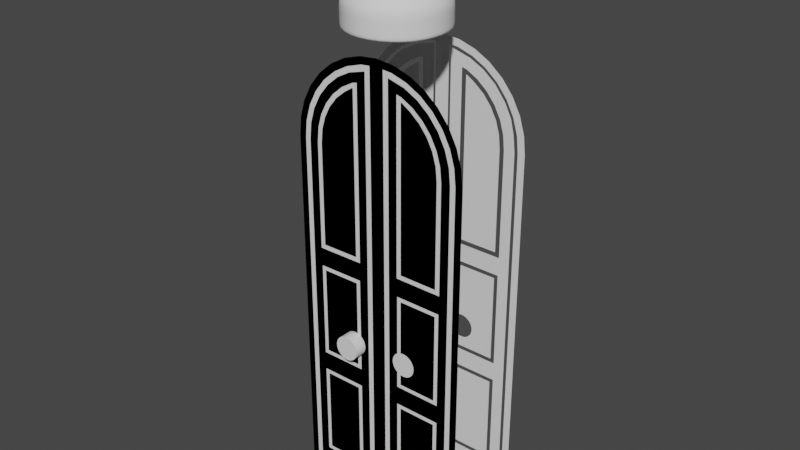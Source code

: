 # Source: door2.blend  (saved by Blender 3.4.6; exported with 4.5.12 LTS)
import bpy
from mathutils import Matrix  # noqa: F401  (used for matrix-valued properties, if any)

bpy.ops.wm.read_factory_settings(use_empty=True)
scene = bpy.context.scene
scene.name = 'Scene'

# ---- collections
col_collection = bpy.data.collections.new('Collection'); scene.collection.children.link(col_collection)

# ---- world
world_world = bpy.data.worlds.new('World'); scene.world = world_world
world_world.use_nodes = True; world_world.node_tree.nodes.clear()
_N = world_world.node_tree.nodes; _L = world_world.node_tree.links
n0 = _N.new('ShaderNodeOutputWorld'); n0.name = 'World Output'; n0.location = (300, 300)
n1 = _N.new('ShaderNodeBackground'); n1.name = 'Background'; n1.location = (10, 300)
n1.inputs[0].default_value = (0.05088, 0.05088, 0.05088, 1.0)
_L.new(n1.outputs[0], n0.inputs[0])
n0.is_active_output = True
world_world.color = (0.05088, 0.05088, 0.05088)
world_world.use_sun_shadow = False
world_world.sun_shadow_jitter_overblur = 0.0

# ---- meshes
me_cylinder = bpy.data.meshes.new('Cylinder')
me_cylinder.from_pydata([(0.0, -0.02378, 4.991), (-1.0, -0.02378, 3.991), (-0.9808, -0.02378, 4.186), (-0.9239, -0.02378, 4.374), (-0.8315, -0.02378, 4.546), (-0.7071, -0.02378, 4.698), (-0.5556, -0.02378, 4.822), (-1.0, -0.02378, 0.01354), (-0.3827, -0.02378, 4.915), (-0.1951, -0.02378, 4.972), (0.0, -0.02378, 0.01354), (0.0, -0.02378, 3.991), (-0.8643, -0.02378, 4.159), (-0.883, -0.02378, 3.984), (-0.8258, -0.02378, 4.32), (-0.7537, -0.02378, 4.463), (-0.6316, -0.02378, 4.618), (-0.4909, -0.02378, 4.733), (-0.3294, -0.02378, 4.815), (-0.883, -0.02378, 0.1263), (-0.1045, -0.02378, 4.877), (-0.1045, -0.02378, 0.1263), (-0.07928, -0.02378, 3.991), (-0.9027, -0.02378, 4.17), (-0.9207, -0.02378, 3.987), (-0.8503, -0.02378, 4.343), (-0.7652, -0.02378, 4.502), (-0.6508, -0.02378, 4.642), (-0.5113, -0.02378, 4.756), (-0.3522, -0.02378, 4.841), (-0.9207, -0.02378, 0.09282), (-0.1795, -0.02378, 4.894), (-0.07928, -0.02378, 0.09282), (-0.07928, -0.02378, 4.903), (-0.1045, -0.02378, 3.991), (-0.883, -0.02378, 2.707), (-0.883, -0.02378, 1.43), (-0.1045, -0.02378, 2.711), (-0.1045, -0.02378, 1.432), (-0.2876, -0.02378, 1.282), (-0.7124, -0.02378, 1.281), (-0.7124, -0.02378, 0.3012), (-0.2876, -0.02378, 0.3012), (-0.2876, -0.02378, 2.561), (-0.7124, -0.02378, 2.559), (-0.7124, -0.02378, 1.579), (-0.2876, -0.02378, 1.58), (-0.696, -0.02378, 4.129), (-0.7614, -0.02378, 3.979), (-0.6557, -0.02378, 4.262), (-0.5901, -0.02378, 4.385), (-0.5018, -0.02378, 4.493), (-0.3943, -0.02378, 4.581), (-0.3027, -0.02378, 4.639), (-0.2889, -0.02378, 4.641), (-0.2386, -0.02378, 3.991), (-0.7111, -0.02378, 2.858), (-0.2889, -0.02378, 2.861), (-0.7562, -0.02378, 1.325), (-0.7562, -0.02378, 0.2574), (-0.2438, -0.02378, 0.2574), (-0.2438, -0.02378, 1.326), (-0.2438, -0.02378, 2.606), (-0.2438, -0.02378, 1.537), (-0.7562, -0.02378, 2.602), (-0.7562, -0.02378, 1.535), (-0.7457, -0.02378, 4.139), (-0.7111, -0.02378, 3.977), (-0.7024, -0.02378, 4.282), (-0.6321, -0.02378, 4.413), (-0.5376, -0.02378, 4.528), (-0.4224, -0.02378, 4.623), (-0.2922, -0.02378, 4.693), (-0.2386, -0.02378, 4.707), (-0.2889, -0.02378, 3.991), (-0.2386, -0.02378, 2.811), (-0.7614, -0.02378, 2.807), (-0.4531, -0.02378, 1.806), (-0.4557, -0.02378, 1.832), (-0.4454, -0.02378, 1.781), (-0.4531, -0.02378, 1.859), (-0.4454, -0.02378, 1.884), (-0.4329, -0.02378, 1.907), (-0.4161, -0.02378, 1.737), (-0.4329, -0.02378, 1.757), (-0.4161, -0.02378, 1.928), (-0.3956, -0.02378, 1.72), (-0.3468, -0.02378, 1.965), (-0.3722, -0.02378, 1.707), (-0.3722, -0.02378, 1.957), (-0.3205, -0.02378, 1.697), (-0.2941, -0.02378, 1.7), (-0.2876, -0.02378, 1.702), (-0.2876, -0.02378, 1.963), (-0.2941, -0.02378, 1.965), (-0.3205, -0.02378, 1.968), (-0.3468, -0.02378, 1.7), (-0.3956, -0.02378, 1.945), (-0.2438, -0.02378, 1.721), (-0.2438, -0.02378, 1.944), (-0.2249, -0.02378, 1.737), (-0.2249, -0.02378, 1.928), (-0.2081, -0.02378, 1.907), (-0.1956, -0.02378, 1.781), (-0.1956, -0.02378, 1.884), (-0.1853, -0.02378, 1.832), (-0.1879, -0.02378, 1.806), (-0.1879, -0.02378, 1.859), (-0.2081, -0.02378, 1.757)], [], [(39, 40, 41, 42), (54, 53, 52, 51, 50, 49, 47, 67, 74), (24, 23, 2, 1), (23, 25, 3, 2), (25, 26, 4, 3), (26, 27, 5, 4), (27, 28, 6, 5), (28, 29, 8, 6), (30, 24, 1, 7), (29, 31, 9, 8), (32, 30, 7, 10), (31, 33, 0, 9), (22, 32, 10, 11), (33, 22, 11, 0), (93, 43, 44, 45, 46, 92, 91, 90, 96, 88, 86, 83, 84, 79, 77, 78, 80, 81, 82, 85, 97, 89, 87, 95, 94), (74, 67, 56, 57), (38, 36, 58, 61), (36, 19, 59, 58), (19, 21, 60, 59), (21, 38, 61, 60), (37, 35, 64, 62), (35, 36, 65, 64), (36, 38, 63, 65), (98, 63, 38, 37, 62, 99, 101, 102, 104, 107, 105, 106, 103, 108, 100), (48, 66, 12, 13), (66, 68, 14, 12), (68, 69, 15, 14), (69, 70, 16, 15), (70, 71, 17, 16), (71, 72, 18, 17), (72, 73, 20, 18), (75, 76, 35, 37), (55, 75, 37, 34), (76, 48, 13, 35), (73, 55, 34, 20)])
_uv = me_cylinder.uv_layers.new(name='UVMap')
_uv.uv.foreach_set('vector', [0.181, 0.25, 0.07904, 0.25, 0.07904, 0.25, 0.181, 0.25, 0.1781, 0.4059, 0.1815, 0.4069, 0.154, 0.3916, 0.1288, 0.3705, 0.1079, 0.3448, 0.09232, 0.3156, 0.08276, 0.2842, 0.07934, 0.25, 0.1807, 0.2505, 0.02903, 0.25, 0.03336, 0.2931, 0.01461, 0.2968, 0.01, 0.25, 0.03336, 0.2931, 0.04593, 0.3345, 0.02827, 0.3418, 0.01461, 0.2968, 0.04593, 0.3345, 0.06634, 0.3727, 0.05045, 0.3833, 0.02827, 0.3418, 0.06634, 0.3727, 0.09381, 0.4062, 0.08029, 0.4197, 0.05045, 0.3833, 0.09381, 0.4062, 0.1273, 0.4337, 0.1167, 0.4496, 0.08029, 0.4197, 0.1273, 0.4337, 0.1655, 0.4541, 0.1582, 0.4717, 0.1167, 0.4496, 0.02903, 0.25, 0.02903, 0.25, 0.01, 0.25, 0.01, 0.25, 0.1655, 0.4541, 0.2069, 0.4666, 0.2032, 0.4854, 0.1582, 0.4717, 0.231, 0.25, 0.02903, 0.25, 0.01, 0.25, 0.25, 0.25, 0.2069, 0.4666, 0.231, 0.469, 0.25, 0.49, 0.2032, 0.4854, 0.231, 0.25, 0.231, 0.25, 0.25, 0.25, 0.25, 0.25, 0.231, 0.469, 0.231, 0.25, 0.25, 0.25, 0.25, 0.49, 0.181, 0.25, 0.181, 0.25, 0.07904, 0.25, 0.07904, 0.25, 0.181, 0.25, 0.181, 0.25, 0.1794, 0.25, 0.1731, 0.25, 0.1668, 0.25, 0.1607, 0.25, 0.1551, 0.25, 0.1501, 0.25, 0.1461, 0.25, 0.1431, 0.25, 0.1413, 0.25, 0.1406, 0.25, 0.1413, 0.25, 0.1431, 0.25, 0.1461, 0.25, 0.1501, 0.25, 0.1551, 0.25, 0.1607, 0.25, 0.1668, 0.25, 0.1731, 0.25, 0.1794, 0.25, 0.1807, 0.2505, 0.07934, 0.25, 0.07934, 0.25, 0.1807, 0.25, 0.2167, 0.25, 0.04328, 0.25, 0.06852, 0.25, 0.1915, 0.25, 0.04328, 0.25, 0.04328, 0.25, 0.06852, 0.25, 0.06852, 0.25, 0.04328, 0.25, 0.2167, 0.25, 0.1915, 0.25, 0.06852, 0.25, 0.2167, 0.25, 0.2167, 0.25, 0.1915, 0.25, 0.1915, 0.25, 0.2167, 0.25, 0.04328, 0.25, 0.06852, 0.25, 0.1915, 0.25, 0.04328, 0.25, 0.04328, 0.25, 0.06852, 0.25, 0.06852, 0.25, 0.04328, 0.25, 0.2167, 0.25, 0.1915, 0.25, 0.06852, 0.25, 0.1915, 0.25, 0.1915, 0.25, 0.2167, 0.25, 0.2167, 0.25, 0.1915, 0.25, 0.1915, 0.25, 0.196, 0.25, 0.2001, 0.25, 0.2031, 0.25, 0.2049, 0.25, 0.2055, 0.25, 0.2049, 0.25, 0.2031, 0.25, 0.2001, 0.25, 0.196, 0.25, 0.06726, 0.25, 0.07089, 0.2862, 0.04741, 0.2905, 0.04328, 0.25, 0.07089, 0.2862, 0.08118, 0.3201, 0.05917, 0.3291, 0.04741, 0.2905, 0.08118, 0.3201, 0.09793, 0.3515, 0.07825, 0.3648, 0.05917, 0.3291, 0.09793, 0.3515, 0.1204, 0.3791, 0.1039, 0.3961, 0.07825, 0.3648, 0.1204, 0.3791, 0.1477, 0.4017, 0.1352, 0.4218, 0.1039, 0.3961, 0.1477, 0.4017, 0.1775, 0.4182, 0.171, 0.4408, 0.1352, 0.4218, 0.1775, 0.4182, 0.1891, 0.4216, 0.2097, 0.4526, 0.171, 0.4408, 0.1927, 0.25, 0.06726, 0.25, 0.04328, 0.25, 0.2167, 0.25, 0.1927, 0.2503, 0.1927, 0.25, 0.2167, 0.25, 0.2167, 0.2501, 0.06726, 0.25, 0.06726, 0.25, 0.04328, 0.25, 0.04328, 0.25, 0.1891, 0.4216, 0.1927, 0.2503, 0.2167, 0.2501, 0.2097, 0.4526])
me_cylinder.update()
me_cylinder_001 = bpy.data.meshes.new('Cylinder.001')
me_cylinder_001.from_pydata([(8.882e-16, -1.0, 4.991), (0.1951, -1.0, 4.972), (0.3827, -1.0, 4.915), (0.5556, -1.0, 4.822), (0.7071, -1.0, 4.698), (0.8315, -1.0, 4.546), (0.9239, -1.0, 4.374), (0.9808, -1.0, 4.186), (1.0, -1.0, 3.991), (-1.0, -1.0, 3.991), (-0.9808, -1.0, 4.186), (-0.9239, -1.0, 4.374), (-0.8315, -1.0, 4.546), (-0.7071, -1.0, 4.698), (-0.5556, -1.0, 4.822), (-1.0, -1.0, 0.01354), (-0.3827, -1.0, 4.915), (1.0, -1.0, 0.01354), (-0.1951, -1.0, 4.972)], [], [(1, 0, 18, 16, 14, 13, 12, 11, 10, 9, 8, 7, 6, 5, 4, 3, 2), (8, 9, 15, 17)])
_uv = me_cylinder_001.uv_layers.new(name='UVMap')
_uv.uv.foreach_set('vector', [0.2968, 0.4854, 0.25, 0.49, 0.2032, 0.4854, 0.1582, 0.4717, 0.1167, 0.4496, 0.08029, 0.4197, 0.05045, 0.3833, 0.02827, 0.3418, 0.01461, 0.2968, 0.01, 0.25, 0.49, 0.25, 0.4854, 0.2968, 0.4717, 0.3418, 0.4496, 0.3833, 0.4197, 0.4197, 0.3833, 0.4496, 0.3418, 0.4717, 0.49, 0.25, 0.01, 0.25, 0.01, 0.25, 0.49, 0.25])
me_cylinder_001.update()
me_cylinder_002 = bpy.data.meshes.new('Cylinder.002')
me_cylinder_002.from_pydata([(0.0, 1.0, -1.0), (0.0, 1.0, 1.0), (0.1951, 0.9808, -1.0), (0.1951, 0.9808, 1.0), (0.3827, 0.9239, -1.0), (0.3827, 0.9239, 1.0), (0.5556, 0.8315, -1.0), (0.5556, 0.8315, 1.0), (0.7071, 0.7071, -1.0), (0.7071, 0.7071, 1.0), (0.8315, 0.5556, -1.0), (0.8315, 0.5556, 1.0), (0.9239, 0.3827, -1.0), (0.9239, 0.3827, 1.0), (0.9808, 0.1951, -1.0), (0.9808, 0.1951, 1.0), (1.0, 0.0, -1.0), (1.0, 0.0, 1.0), (0.9808, -0.1951, -1.0), (0.9808, -0.1951, 1.0), (0.9239, -0.3827, -1.0), (0.9239, -0.3827, 1.0), (0.8315, -0.5556, -1.0), (0.8315, -0.5556, 1.0), (0.7071, -0.7071, -1.0), (0.7071, -0.7071, 1.0), (0.5556, -0.8315, -1.0), (0.5556, -0.8315, 1.0), (0.3827, -0.9239, -1.0), (0.3827, -0.9239, 1.0), (0.1951, -0.9808, -1.0), (0.1951, -0.9808, 1.0), (0.0, -1.0, -1.0), (0.0, -1.0, 1.0), (-0.1951, -0.9808, -1.0), (-0.1951, -0.9808, 1.0), (-0.3827, -0.9239, -1.0), (-0.3827, -0.9239, 1.0), (-0.5556, -0.8315, -1.0), (-0.5556, -0.8315, 1.0), (-0.7071, -0.7071, -1.0), (-0.7071, -0.7071, 1.0), (-0.8315, -0.5556, -1.0), (-0.8315, -0.5556, 1.0), (-0.9239, -0.3827, -1.0), (-0.9239, -0.3827, 1.0), (-0.9808, -0.1951, -1.0), (-0.9808, -0.1951, 1.0), (-1.0, 0.0, -1.0), (-1.0, 0.0, 1.0), (-0.9808, 0.1951, -1.0), (-0.9808, 0.1951, 1.0), (-0.9239, 0.3827, -1.0), (-0.9239, 0.3827, 1.0), (-0.8315, 0.5556, -1.0), (-0.8315, 0.5556, 1.0), (-0.7071, 0.7071, -1.0), (-0.7071, 0.7071, 1.0), (-0.5556, 0.8315, -1.0), (-0.5556, 0.8315, 1.0), (-0.3827, 0.9239, -1.0), (-0.3827, 0.9239, 1.0), (-0.1951, 0.9808, -1.0), (-0.1951, 0.9808, 1.0)], [], [(0, 1, 3, 2), (2, 3, 5, 4), (4, 5, 7, 6), (6, 7, 9, 8), (8, 9, 11, 10), (10, 11, 13, 12), (12, 13, 15, 14), (14, 15, 17, 16), (16, 17, 19, 18), (18, 19, 21, 20), (20, 21, 23, 22), (22, 23, 25, 24), (24, 25, 27, 26), (26, 27, 29, 28), (28, 29, 31, 30), (30, 31, 33, 32), (32, 33, 35, 34), (34, 35, 37, 36), (36, 37, 39, 38), (38, 39, 41, 40), (40, 41, 43, 42), (42, 43, 45, 44), (44, 45, 47, 46), (46, 47, 49, 48), (48, 49, 51, 50), (50, 51, 53, 52), (52, 53, 55, 54), (54, 55, 57, 56), (56, 57, 59, 58), (58, 59, 61, 60), (3, 1, 63, 61, 59, 57, 55, 53, 51, 49, 47, 45, 43, 41, 39, 37, 35, 33, 31, 29, 27, 25, 23, 21, 19, 17, 15, 13, 11, 9, 7, 5), (60, 61, 63, 62), (62, 63, 1, 0), (0, 2, 4, 6, 8, 10, 12, 14, 16, 18, 20, 22, 24, 26, 28, 30, 32, 34, 36, 38, 40, 42, 44, 46, 48, 50, 52, 54, 56, 58, 60, 62)])
_uv = me_cylinder_002.uv_layers.new(name='UVMap')
_uv.uv.foreach_set('vector', [1.0, 0.5, 1.0, 1.0, 0.9688, 1.0, 0.9688, 0.5, 0.9688, 0.5, 0.9688, 1.0, 0.9375, 1.0, 0.9375, 0.5, 0.9375, 0.5, 0.9375, 1.0, 0.9062, 1.0, 0.9062, 0.5, 0.9062, 0.5, 0.9062, 1.0, 0.875, 1.0, 0.875, 0.5, 0.875, 0.5, 0.875, 1.0, 0.8438, 1.0, 0.8438, 0.5, 0.8438, 0.5, 0.8438, 1.0, 0.8125, 1.0, 0.8125, 0.5, 0.8125, 0.5, 0.8125, 1.0, 0.7812, 1.0, 0.7812, 0.5, 0.7812, 0.5, 0.7812, 1.0, 0.75, 1.0, 0.75, 0.5, 0.75, 0.5, 0.75, 1.0, 0.7188, 1.0, 0.7188, 0.5, 0.7188, 0.5, 0.7188, 1.0, 0.6875, 1.0, 0.6875, 0.5, 0.6875, 0.5, 0.6875, 1.0, 0.6562, 1.0, 0.6562, 0.5, 0.6562, 0.5, 0.6562, 1.0, 0.625, 1.0, 0.625, 0.5, 0.625, 0.5, 0.625, 1.0, 0.5938, 1.0, 0.5938, 0.5, 0.5938, 0.5, 0.5938, 1.0, 0.5625, 1.0, 0.5625, 0.5, 0.5625, 0.5, 0.5625, 1.0, 0.5312, 1.0, 0.5312, 0.5, 0.5312, 0.5, 0.5312, 1.0, 0.5, 1.0, 0.5, 0.5, 0.5, 0.5, 0.5, 1.0, 0.4688, 1.0, 0.4688, 0.5, 0.4688, 0.5, 0.4688, 1.0, 0.4375, 1.0, 0.4375, 0.5, 0.4375, 0.5, 0.4375, 1.0, 0.4062, 1.0, 0.4062, 0.5, 0.4062, 0.5, 0.4062, 1.0, 0.375, 1.0, 0.375, 0.5, 0.375, 0.5, 0.375, 1.0, 0.3438, 1.0, 0.3438, 0.5, 0.3438, 0.5, 0.3438, 1.0, 0.3125, 1.0, 0.3125, 0.5, 0.3125, 0.5, 0.3125, 1.0, 0.2812, 1.0, 0.2812, 0.5, 0.2812, 0.5, 0.2812, 1.0, 0.25, 1.0, 0.25, 0.5, 0.25, 0.5, 0.25, 1.0, 0.2188, 1.0, 0.2188, 0.5, 0.2188, 0.5, 0.2188, 1.0, 0.1875, 1.0, 0.1875, 0.5, 0.1875, 0.5, 0.1875, 1.0, 0.1562, 1.0, 0.1562, 0.5, 0.1562, 0.5, 0.1562, 1.0, 0.125, 1.0, 0.125, 0.5, 0.125, 0.5, 0.125, 1.0, 0.09375, 1.0, 0.09375, 0.5, 0.09375, 0.5, 0.09375, 1.0, 0.0625, 1.0, 0.0625, 0.5, 0.2968, 0.4854, 0.25, 0.49, 0.2032, 0.4854, 0.1582, 0.4717, 0.1167, 0.4496, 0.08029, 0.4197, 0.05045, 0.3833, 0.02827, 0.3418, 0.01461, 0.2968, 0.01, 0.25, 0.01461, 0.2032, 0.02827, 0.1582, 0.05045, 0.1167, 0.08029, 0.08029, 0.1167, 0.05045, 0.1582, 0.02827, 0.2032, 0.01461, 0.25, 0.01, 0.2968, 0.01461, 0.3418, 0.02827, 0.3833, 0.05045, 0.4197, 0.08029, 0.4496, 0.1167, 0.4717, 0.1582, 0.4854, 0.2032, 0.49, 0.25, 0.4854, 0.2968, 0.4717, 0.3418, 0.4496, 0.3833, 0.4197, 0.4197, 0.3833, 0.4496, 0.3418, 0.4717, 0.0625, 0.5, 0.0625, 1.0, 0.03125, 1.0, 0.03125, 0.5, 0.03125, 0.5, 0.03125, 1.0, 0.0, 1.0, 0.0, 0.5, 0.75, 0.49, 0.7968, 0.4854, 0.8418, 0.4717, 0.8833, 0.4496, 0.9197, 0.4197, 0.9496, 0.3833, 0.9717, 0.3418, 0.9854, 0.2968, 0.99, 0.25, 0.9854, 0.2032, 0.9717, 0.1582, 0.9496, 0.1167, 0.9197, 0.08029, 0.8833, 0.05045, 0.8418, 0.02827, 0.7968, 0.01461, 0.75, 0.01, 0.7032, 0.01461, 0.6582, 0.02827, 0.6167, 0.05045, 0.5803, 0.08029, 0.5504, 0.1167, 0.5283, 0.1582, 0.5146, 0.2032, 0.51, 0.25, 0.5146, 0.2968, 0.5283, 0.3418, 0.5504, 0.3833, 0.5803, 0.4197, 0.6167, 0.4496, 0.6582, 0.4717, 0.7032, 0.4854])
me_cylinder_002.update()
me_cylinder_003 = bpy.data.meshes.new('Cylinder.003')
me_cylinder_003.from_pydata([(8.882e-16, -1.0, 4.991), (-1.0, -1.0, 3.991), (-0.9808, -1.0, 4.186), (-0.9239, -1.0, 4.374), (-0.8315, -1.0, 4.546), (-0.7071, -1.0, 4.698), (-0.5556, -1.0, 4.822), (-1.0, -1.0, 0.01354), (-0.3827, -1.0, 4.915), (-0.1951, -1.0, 4.972), (0.0, -1.0, 0.01354), (0.0, -1.0, 3.991), (-0.8441, -1.0, 4.159), (-0.8613, -1.0, 3.984), (-0.7951, -1.0, 4.32), (-0.7156, -1.0, 4.469), (-0.6086, -1.0, 4.599), (-0.4782, -1.0, 4.707), (-0.3294, -1.0, 4.786), (-0.8613, -1.0, 0.1522), (-0.1387, -1.0, 4.838), (-0.1387, -1.0, 0.1522), (-0.07928, -1.0, 3.991), (-0.9027, -1.0, 4.17), (-0.9207, -1.0, 3.987), (-0.8503, -1.0, 4.343), (-0.7652, -1.0, 4.502), (-0.6508, -1.0, 4.642), (-0.5113, -1.0, 4.756), (-0.3522, -1.0, 4.841), (-0.9207, -1.0, 0.09282), (-0.1795, -1.0, 4.894), (-0.07928, -1.0, 0.09282), (-0.07928, -1.0, 4.903), (-0.1387, -1.0, 3.991), (-0.8613, -1.0, 2.707), (-0.8613, -1.0, 1.43), (-0.1387, -1.0, 2.711), (-0.1387, -1.0, 1.432), (-0.2876, -1.0, 1.282), (-0.7124, -1.0, 1.281), (-0.7124, -1.0, 0.3012), (-0.2876, -1.0, 0.3012), (-0.2876, -1.0, 2.561), (-0.7124, -1.0, 2.559), (-0.7124, -1.0, 1.579), (-0.2876, -1.0, 1.58), (-0.696, -1.0, 4.129), (-0.7614, -1.0, 3.979), (-0.6557, -1.0, 4.262), (-0.5901, -1.0, 4.385), (-0.5018, -1.0, 4.493), (-0.3943, -1.0, 4.581), (-0.3027, -1.0, 4.639), (-0.2889, -1.0, 4.641), (-0.2386, -1.0, 3.991), (-0.7111, -1.0, 2.858), (-0.2889, -1.0, 2.861), (-0.7562, -1.0, 1.325), (-0.7562, -1.0, 0.2574), (-0.2438, -1.0, 0.2574), (-0.2438, -1.0, 1.326), (-0.2438, -1.0, 2.606), (-0.2438, -1.0, 1.537), (-0.7562, -1.0, 2.602), (-0.7562, -1.0, 1.535), (-0.7457, -1.0, 4.139), (-0.7111, -1.0, 3.977), (-0.7024, -1.0, 4.282), (-0.6321, -1.0, 4.413), (-0.5376, -1.0, 4.528), (-0.4224, -1.0, 4.623), (-0.2922, -1.0, 4.693), (-0.2386, -1.0, 4.707), (-0.2889, -1.0, 3.991), (-0.2386, -1.0, 2.811), (-0.7614, -1.0, 2.807)], [], [(39, 40, 41, 42), (74, 54, 53, 52, 51, 50, 49, 47, 67), (24, 23, 2, 1), (23, 25, 3, 2), (25, 26, 4, 3), (26, 27, 5, 4), (27, 28, 6, 5), (28, 29, 8, 6), (30, 24, 1, 7), (29, 31, 9, 8), (32, 30, 7, 10), (31, 33, 0, 9), (22, 32, 10, 11), (33, 22, 11, 0), (43, 44, 45, 46), (74, 67, 56, 57), (38, 36, 58, 61), (36, 19, 59, 58), (19, 21, 60, 59), (21, 38, 61, 60), (37, 35, 64, 62), (35, 36, 65, 64), (36, 38, 63, 65), (38, 37, 62, 63), (48, 66, 12, 13), (66, 68, 14, 12), (68, 69, 15, 14), (69, 70, 16, 15), (70, 71, 17, 16), (71, 72, 18, 17), (72, 73, 20, 18), (75, 76, 35, 37), (55, 75, 37, 34), (76, 48, 13, 35), (73, 55, 34, 20)])
_uv = me_cylinder_003.uv_layers.new(name='UVMap')
_uv.uv.foreach_set('vector', [0.181, 0.25, 0.07904, 0.25, 0.07904, 0.25, 0.181, 0.25, 0.1807, 0.2505, 0.1781, 0.4059, 0.1815, 0.4069, 0.154, 0.3916, 0.1288, 0.3705, 0.1079, 0.3448, 0.09232, 0.3156, 0.08276, 0.2842, 0.07934, 0.25, 0.02903, 0.25, 0.03336, 0.2931, 0.01461, 0.2968, 0.01, 0.25, 0.03336, 0.2931, 0.04593, 0.3345, 0.02827, 0.3418, 0.01461, 0.2968, 0.04593, 0.3345, 0.06634, 0.3727, 0.05045, 0.3833, 0.02827, 0.3418, 0.06634, 0.3727, 0.09381, 0.4062, 0.08029, 0.4197, 0.05045, 0.3833, 0.09381, 0.4062, 0.1273, 0.4337, 0.1167, 0.4496, 0.08029, 0.4197, 0.1273, 0.4337, 0.1655, 0.4541, 0.1582, 0.4717, 0.1167, 0.4496, 0.02903, 0.25, 0.02903, 0.25, 0.01, 0.25, 0.01, 0.25, 0.1655, 0.4541, 0.2069, 0.4666, 0.2032, 0.4854, 0.1582, 0.4717, 0.231, 0.25, 0.02903, 0.25, 0.01, 0.25, 0.25, 0.25, 0.2069, 0.4666, 0.231, 0.469, 0.25, 0.49, 0.2032, 0.4854, 0.231, 0.25, 0.231, 0.25, 0.25, 0.25, 0.25, 0.25, 0.231, 0.469, 0.231, 0.25, 0.25, 0.25, 0.25, 0.49, 0.181, 0.25, 0.07904, 0.25, 0.07904, 0.25, 0.181, 0.25, 0.1807, 0.2505, 0.07934, 0.25, 0.07934, 0.25, 0.1807, 0.25, 0.2167, 0.25, 0.04328, 0.25, 0.06852, 0.25, 0.1915, 0.25, 0.04328, 0.25, 0.04328, 0.25, 0.06852, 0.25, 0.06852, 0.25, 0.04328, 0.25, 0.2167, 0.25, 0.1915, 0.25, 0.06852, 0.25, 0.2167, 0.25, 0.2167, 0.25, 0.1915, 0.25, 0.1915, 0.25, 0.2167, 0.25, 0.04328, 0.25, 0.06852, 0.25, 0.1915, 0.25, 0.04328, 0.25, 0.04328, 0.25, 0.06852, 0.25, 0.06852, 0.25, 0.04328, 0.25, 0.2167, 0.25, 0.1915, 0.25, 0.06852, 0.25, 0.2167, 0.25, 0.2167, 0.25, 0.1915, 0.25, 0.1915, 0.25, 0.06726, 0.25, 0.07089, 0.2862, 0.04741, 0.2905, 0.04328, 0.25, 0.07089, 0.2862, 0.08118, 0.3201, 0.05917, 0.3291, 0.04741, 0.2905, 0.08118, 0.3201, 0.09793, 0.3515, 0.07825, 0.3648, 0.05917, 0.3291, 0.09793, 0.3515, 0.1204, 0.3791, 0.1039, 0.3961, 0.07825, 0.3648, 0.1204, 0.3791, 0.1477, 0.4017, 0.1352, 0.4218, 0.1039, 0.3961, 0.1477, 0.4017, 0.1775, 0.4182, 0.171, 0.4408, 0.1352, 0.4218, 0.1775, 0.4182, 0.1891, 0.4216, 0.2097, 0.4526, 0.171, 0.4408, 0.1927, 0.25, 0.06726, 0.25, 0.04328, 0.25, 0.2167, 0.25, 0.1927, 0.2503, 0.1927, 0.25, 0.2167, 0.25, 0.2167, 0.2501, 0.06726, 0.25, 0.06726, 0.25, 0.04328, 0.25, 0.04328, 0.25, 0.1891, 0.4216, 0.1927, 0.2503, 0.2167, 0.2501, 0.2097, 0.4526])
me_cylinder_003.update()
me_cube_001 = bpy.data.meshes.new('Cube.001')
me_cube_001.from_pydata([(-0.4205, -1.101, -0.5207), (-0.2203, -0.9315, 0.1204), (-0.4205, -0.3066, -0.5207), (-0.2203, -0.4739, 0.1204), (0.0, -0.2402, -0.4167), (0.0, -1.167, -0.4167), (-0.3318, -0.3967, -0.4167), (-0.3318, -1.01, -0.4167), (0.0, -0.1041, -0.5207), (0.0, -0.4261, 0.1204), (0.0, -1.303, -0.5207), (0.0, -0.9968, 0.1204), (-0.569, -0.7036, -0.5207), (-0.3912, -0.7027, 0.1204), (-0.435, -0.7035, -0.4167), (0.0, -0.7027, 0.3162), (0.0, -0.1041, -0.6495), (-0.3209, -0.9994, -0.2924), (0.0, -0.2565, -0.2924), (0.0, -1.15, -0.2924), (-0.3209, -0.4075, -0.2924), (-0.4349, -0.7034, -0.2924), (-0.569, -0.7036, -0.8282), (-0.4205, -1.101, -0.8282), (0.0, -0.1041, -0.8282), (-0.4205, -0.3066, -0.8282), (0.0, -1.303, -0.8282), (0.0, -0.7036, -0.8282), (-0.569, -0.7036, -0.6495), (-0.4205, -1.101, -0.6495), (-0.4205, -0.3066, -0.6495), (0.0, -1.303, -0.6495), (0.0, -0.1041, -0.7867), (-0.569, -0.7036, -0.7867), (-0.4205, -0.3066, -0.7867), (-0.4205, -1.101, -0.7867), (0.0, -1.303, -0.7867)], [], [(21, 13, 3, 20), (0, 7, 14, 12), (2, 6, 4, 8), (19, 11, 1, 17), (33, 34, 25, 22), (15, 13, 1, 11), (12, 14, 6, 2), (35, 33, 22, 23), (10, 5, 7, 0), (20, 3, 9, 18), (9, 3, 13, 15), (17, 1, 13, 21), (7, 17, 21, 14), (6, 20, 18, 4), (5, 19, 17, 7), (14, 21, 20, 6), (25, 24, 27, 22), (22, 27, 26, 23), (36, 35, 23, 26), (34, 32, 24, 25), (2, 8, 16, 30), (10, 0, 29, 31), (0, 12, 28, 29), (12, 2, 30, 28), (30, 16, 32, 34), (31, 29, 35, 36), (29, 28, 33, 35), (28, 30, 34, 33)])
me_cube_001.polygons.foreach_set('use_smooth', [True] * 28)
_uv = me_cube_001.uv_layers.new(name='UVMap')
_uv.uv.foreach_set('vector', [0.4224, 0.125, 0.625, 0.125, 0.625, 0.25, 0.4224, 0.25, 0.375, 0.0, 0.405, 0.0, 0.405, 0.125, 0.375, 0.125, 0.375, 0.25, 0.405, 0.25, 0.405, 0.375, 0.375, 0.375, 0.4224, 0.875, 0.625, 0.875, 0.625, 1.0, 0.4224, 1.0, 0.375, 0.125, 0.375, 0.25, 0.375, 0.25, 0.375, 0.125, 0.75, 0.625, 0.875, 0.625, 0.875, 0.75, 0.75, 0.75, 0.375, 0.125, 0.405, 0.125, 0.405, 0.25, 0.375, 0.25, 0.375, 0.0, 0.375, 0.125, 0.375, 0.125, 0.375, 0.0, 0.375, 0.875, 0.405, 0.875, 0.405, 1.0, 0.375, 1.0, 0.4224, 0.25, 0.625, 0.25, 0.625, 0.375, 0.4224, 0.375, 0.75, 0.5, 0.875, 0.5, 0.875, 0.625, 0.75, 0.625, 0.4224, 0.0, 0.625, 0.0, 0.625, 0.125, 0.4224, 0.125, 0.405, 0.0, 0.4224, 0.0, 0.4224, 0.125, 0.405, 0.125, 0.405, 0.25, 0.4224, 0.25, 0.4224, 0.375, 0.405, 0.375, 0.405, 0.875, 0.4224, 0.875, 0.4224, 1.0, 0.405, 1.0, 0.405, 0.125, 0.4224, 0.125, 0.4224, 0.25, 0.405, 0.25, 0.125, 0.5, 0.25, 0.5, 0.25, 0.625, 0.125, 0.625, 0.125, 0.625, 0.25, 0.625, 0.25, 0.75, 0.125, 0.75, 0.375, 0.875, 0.375, 1.0, 0.375, 1.0, 0.375, 0.875, 0.375, 0.25, 0.375, 0.375, 0.375, 0.375, 0.375, 0.25, 0.375, 0.25, 0.375, 0.375, 0.375, 0.375, 0.375, 0.25, 0.375, 0.875, 0.375, 1.0, 0.375, 1.0, 0.375, 0.875, 0.375, 0.0, 0.375, 0.125, 0.375, 0.125, 0.375, 0.0, 0.375, 0.125, 0.375, 0.25, 0.375, 0.25, 0.375, 0.125, 0.375, 0.25, 0.375, 0.375, 0.375, 0.375, 0.375, 0.25, 0.375, 0.875, 0.375, 1.0, 0.375, 1.0, 0.375, 0.875, 0.375, 0.0, 0.375, 0.125, 0.375, 0.125, 0.375, 0.0, 0.375, 0.125, 0.375, 0.25, 0.375, 0.25, 0.375, 0.125])
me_cube_001.update()

# ---- objects
ob_cylinder = bpy.data.objects.new('Cylinder', me_cylinder)
ob_cylinder_001 = bpy.data.objects.new('Cylinder.001', me_cylinder_001)
ob_cylinder_002 = bpy.data.objects.new('Cylinder.002', me_cylinder_002)
ob_cylinder_003 = bpy.data.objects.new('Cylinder.003', me_cylinder_003)
ob_cube = bpy.data.objects.new('Cube', me_cube_001)

# ---- transforms, parenting, visibility, modifiers, constraints
ob_cylinder.location = (0.0, 0.0, 0.0)
_m = ob_cylinder.modifiers.new('Mirror', 'MIRROR')
_m.use_clip = True
ob_cylinder_001.location = (0.0, 0.0, 0.0)
ob_cylinder_002.location = (-0.3205, -1.003, 1.832)
ob_cylinder_002.rotation_euler = (1.571, -0.0, 0.0)
ob_cylinder_002.scale = (0.1352, 0.1352, 0.1352)
ob_cylinder_003.location = (0.0, 0.0, 0.0)
_m = ob_cylinder_003.modifiers.new('Boolean', 'BOOLEAN')
_m.object = ob_cylinder_002
_m = ob_cylinder_003.modifiers.new('Mirror', 'MIRROR')
_m.use_clip = True
ob_cube.location = (0.0, 0.0, 6.039)
_m = ob_cube.modifiers.new('Mirror', 'MIRROR')
_m.use_clip = True
_m = ob_cube.modifiers.new('Subdivision', 'SUBSURF')
_m.levels = 2

# ---- collection membership
col_collection.objects.link(ob_cylinder)
col_collection.objects.link(ob_cylinder_001)
col_collection.objects.link(ob_cylinder_002)
col_collection.objects.link(ob_cylinder_003)
col_collection.objects.link(ob_cube)

# ---- scene / render settings (as saved in the file)
scene.frame_start = 1; scene.frame_end = 250; scene.frame_set(1)
scene.render.engine = 'BLENDER_EEVEE_NEXT'
scene.cycles.sampling_pattern = 'TABULATED_SOBOL'
scene.cycles.use_light_tree = False
scene.view_settings.view_transform = 'Filmic'
bpy.context.view_layer.update()

# ---- added for rendering (the .blend has no active camera and no usable light): camera, sun
cam_auto = bpy.data.cameras.new('AutoCamera')
cam_auto.lens = 50.0
cam_auto.sensor_width = 36.0
cam_auto.clip_end = 1000.0
ob_auto_camera = bpy.data.objects.new('AutoCamera', cam_auto)
scene.collection.objects.link(ob_auto_camera)
ob_auto_camera.location = (6.2648, -8.18116, 8.19602)
ob_auto_camera.rotation_euler = (1.09748, -7.21219e-08, 0.694738)
scene.camera = ob_auto_camera
light_auto_sun = bpy.data.lights.new('AutoSun', 'SUN')
light_auto_sun.energy = 3.0
light_auto_sun.angle = 0.0523599
ob_auto_sun = bpy.data.objects.new('AutoSun', light_auto_sun)
scene.collection.objects.link(ob_auto_sun)
ob_auto_sun.rotation_euler = (0.872665, 0.174533, 0.523599)
bpy.context.view_layer.update()

